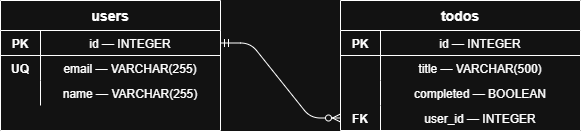

The diagram above was exported from draw.io. Its source (the exported page's mxGraphModel, read from the mxfile embedded in the PNG):
<mxGraphModel dx="1414" dy="961" grid="1" gridSize="10" guides="1" tooltips="1" connect="1" arrows="1" fold="1" page="1" pageScale="1" pageWidth="827" pageHeight="1169" math="0" shadow="0">
  <root>
    <mxCell id="0" />
    <mxCell id="1" parent="0" />
    <mxCell id="2" parent="1" style="shape=table;startSize=30;container=1;collapsible=1;childLayout=tableLayout;fixedRows=1;rowLines=0;fontStyle=1;align=center;resizeLast=1;fontSize=14;" value="users" vertex="1">
      <mxGeometry height="130" width="220" x="80" y="160" as="geometry" />
    </mxCell>
    <mxCell id="3" parent="2" style="shape=tableRow;horizontal=0;startSize=0;swimlaneHead=0;swimlaneBody=0;fillColor=none;collapsible=0;dropTarget=0;points=[[0,0.5],[1,0.5]];portConstraint=eastwest;fontSize=12;top=0;left=0;right=0;bottom=1;" value="" vertex="1">
      <mxGeometry height="25" width="220" y="30" as="geometry" />
    </mxCell>
    <mxCell id="4" parent="3" style="shape=partialRectangle;connectable=0;fillColor=none;top=0;left=0;bottom=0;right=0;fontStyle=1;fontSize=12;" value="PK" vertex="1">
      <mxGeometry height="25" width="40" as="geometry">
        <mxRectangle height="25" width="40" as="alternateBounds" />
      </mxGeometry>
    </mxCell>
    <mxCell id="5" parent="3" style="shape=partialRectangle;connectable=0;fillColor=none;top=0;left=0;bottom=0;right=0;fontSize=12;" value="id — INTEGER" vertex="1">
      <mxGeometry height="25" width="180" x="40" as="geometry">
        <mxRectangle height="25" width="180" as="alternateBounds" />
      </mxGeometry>
    </mxCell>
    <mxCell id="6" parent="2" style="shape=tableRow;horizontal=0;startSize=0;swimlaneHead=0;swimlaneBody=0;fillColor=none;collapsible=0;dropTarget=0;points=[[0,0.5],[1,0.5]];portConstraint=eastwest;fontSize=12;top=0;left=0;right=0;bottom=0;" value="" vertex="1">
      <mxGeometry height="25" width="220" y="55" as="geometry" />
    </mxCell>
    <mxCell id="7" parent="6" style="shape=partialRectangle;connectable=0;fillColor=none;top=0;left=0;bottom=0;right=0;fontStyle=1;fontSize=12;" value="UQ" vertex="1">
      <mxGeometry height="25" width="40" as="geometry">
        <mxRectangle height="25" width="40" as="alternateBounds" />
      </mxGeometry>
    </mxCell>
    <mxCell id="8" parent="6" style="shape=partialRectangle;connectable=0;fillColor=none;top=0;left=0;bottom=0;right=0;fontSize=12;" value="email — VARCHAR(255)" vertex="1">
      <mxGeometry height="25" width="180" x="40" as="geometry">
        <mxRectangle height="25" width="180" as="alternateBounds" />
      </mxGeometry>
    </mxCell>
    <mxCell id="9" parent="2" style="shape=tableRow;horizontal=0;startSize=0;swimlaneHead=0;swimlaneBody=0;fillColor=none;collapsible=0;dropTarget=0;points=[[0,0.5],[1,0.5]];portConstraint=eastwest;fontSize=12;top=0;left=0;right=0;bottom=0;" value="" vertex="1">
      <mxGeometry height="25" width="220" y="80" as="geometry" />
    </mxCell>
    <mxCell id="10" parent="9" style="shape=partialRectangle;connectable=0;fillColor=none;top=0;left=0;bottom=0;right=0;fontSize=12;" value="" vertex="1">
      <mxGeometry height="25" width="40" as="geometry">
        <mxRectangle height="25" width="40" as="alternateBounds" />
      </mxGeometry>
    </mxCell>
    <mxCell id="11" parent="9" style="shape=partialRectangle;connectable=0;fillColor=none;top=0;left=0;bottom=0;right=0;fontSize=12;" value="name — VARCHAR(255)" vertex="1">
      <mxGeometry height="25" width="180" x="40" as="geometry">
        <mxRectangle height="25" width="180" as="alternateBounds" />
      </mxGeometry>
    </mxCell>
    <mxCell id="20" parent="1" style="shape=table;startSize=30;container=1;collapsible=1;childLayout=tableLayout;fixedRows=1;rowLines=0;fontStyle=1;align=center;resizeLast=1;fontSize=14;" value="todos" vertex="1">
      <mxGeometry height="130" width="240" x="420" y="160" as="geometry" />
    </mxCell>
    <mxCell id="21" parent="20" style="shape=tableRow;horizontal=0;startSize=0;swimlaneHead=0;swimlaneBody=0;fillColor=none;collapsible=0;dropTarget=0;points=[[0,0.5],[1,0.5]];portConstraint=eastwest;fontSize=12;top=0;left=0;right=0;bottom=1;" value="" vertex="1">
      <mxGeometry height="25" width="240" y="30" as="geometry" />
    </mxCell>
    <mxCell id="22" parent="21" style="shape=partialRectangle;connectable=0;fillColor=none;top=0;left=0;bottom=0;right=0;fontStyle=1;fontSize=12;" value="PK" vertex="1">
      <mxGeometry height="25" width="40" as="geometry">
        <mxRectangle height="25" width="40" as="alternateBounds" />
      </mxGeometry>
    </mxCell>
    <mxCell id="23" parent="21" style="shape=partialRectangle;connectable=0;fillColor=none;top=0;left=0;bottom=0;right=0;fontSize=12;" value="id — INTEGER" vertex="1">
      <mxGeometry height="25" width="200" x="40" as="geometry">
        <mxRectangle height="25" width="200" as="alternateBounds" />
      </mxGeometry>
    </mxCell>
    <mxCell id="24" parent="20" style="shape=tableRow;horizontal=0;startSize=0;swimlaneHead=0;swimlaneBody=0;fillColor=none;collapsible=0;dropTarget=0;points=[[0,0.5],[1,0.5]];portConstraint=eastwest;fontSize=12;top=0;left=0;right=0;bottom=0;" value="" vertex="1">
      <mxGeometry height="25" width="240" y="55" as="geometry" />
    </mxCell>
    <mxCell id="25" parent="24" style="shape=partialRectangle;connectable=0;fillColor=none;top=0;left=0;bottom=0;right=0;fontSize=12;" value="" vertex="1">
      <mxGeometry height="25" width="40" as="geometry">
        <mxRectangle height="25" width="40" as="alternateBounds" />
      </mxGeometry>
    </mxCell>
    <mxCell id="26" parent="24" style="shape=partialRectangle;connectable=0;fillColor=none;top=0;left=0;bottom=0;right=0;fontSize=12;" value="title — VARCHAR(500)" vertex="1">
      <mxGeometry height="25" width="200" x="40" as="geometry">
        <mxRectangle height="25" width="200" as="alternateBounds" />
      </mxGeometry>
    </mxCell>
    <mxCell id="27" parent="20" style="shape=tableRow;horizontal=0;startSize=0;swimlaneHead=0;swimlaneBody=0;fillColor=none;collapsible=0;dropTarget=0;points=[[0,0.5],[1,0.5]];portConstraint=eastwest;fontSize=12;top=0;left=0;right=0;bottom=0;" value="" vertex="1">
      <mxGeometry height="25" width="240" y="80" as="geometry" />
    </mxCell>
    <mxCell id="28" parent="27" style="shape=partialRectangle;connectable=0;fillColor=none;top=0;left=0;bottom=0;right=0;fontSize=12;" value="" vertex="1">
      <mxGeometry height="25" width="40" as="geometry">
        <mxRectangle height="25" width="40" as="alternateBounds" />
      </mxGeometry>
    </mxCell>
    <mxCell id="29" parent="27" style="shape=partialRectangle;connectable=0;fillColor=none;top=0;left=0;bottom=0;right=0;fontSize=12;" value="completed — BOOLEAN" vertex="1">
      <mxGeometry height="25" width="200" x="40" as="geometry">
        <mxRectangle height="25" width="200" as="alternateBounds" />
      </mxGeometry>
    </mxCell>
    <mxCell id="30" parent="20" style="shape=tableRow;horizontal=0;startSize=0;swimlaneHead=0;swimlaneBody=0;fillColor=none;collapsible=0;dropTarget=0;points=[[0,0.5],[1,0.5]];portConstraint=eastwest;fontSize=12;top=0;left=0;right=0;bottom=0;" value="" vertex="1">
      <mxGeometry height="25" width="240" y="105" as="geometry" />
    </mxCell>
    <mxCell id="31" parent="30" style="shape=partialRectangle;connectable=0;fillColor=none;top=0;left=0;bottom=0;right=0;fontStyle=1;fontSize=12;" value="FK" vertex="1">
      <mxGeometry height="25" width="40" as="geometry">
        <mxRectangle height="25" width="40" as="alternateBounds" />
      </mxGeometry>
    </mxCell>
    <mxCell id="32" parent="30" style="shape=partialRectangle;connectable=0;fillColor=none;top=0;left=0;bottom=0;right=0;fontSize=12;" value="user_id — INTEGER" vertex="1">
      <mxGeometry height="25" width="200" x="40" as="geometry">
        <mxRectangle height="25" width="200" as="alternateBounds" />
      </mxGeometry>
    </mxCell>
    <mxCell id="40" edge="1" parent="1" source="3" style="edgeStyle=entityRelationEdgeStyle;endArrow=ERzeroToMany;startArrow=ERmandOne;exitX=1;exitY=0.5;exitDx=0;exitDy=0;entryX=0;entryY=0.5;entryDx=0;entryDy=0;fontSize=12;" target="30" value="">
      <mxGeometry relative="1" as="geometry" />
    </mxCell>
  </root>
</mxGraphModel>